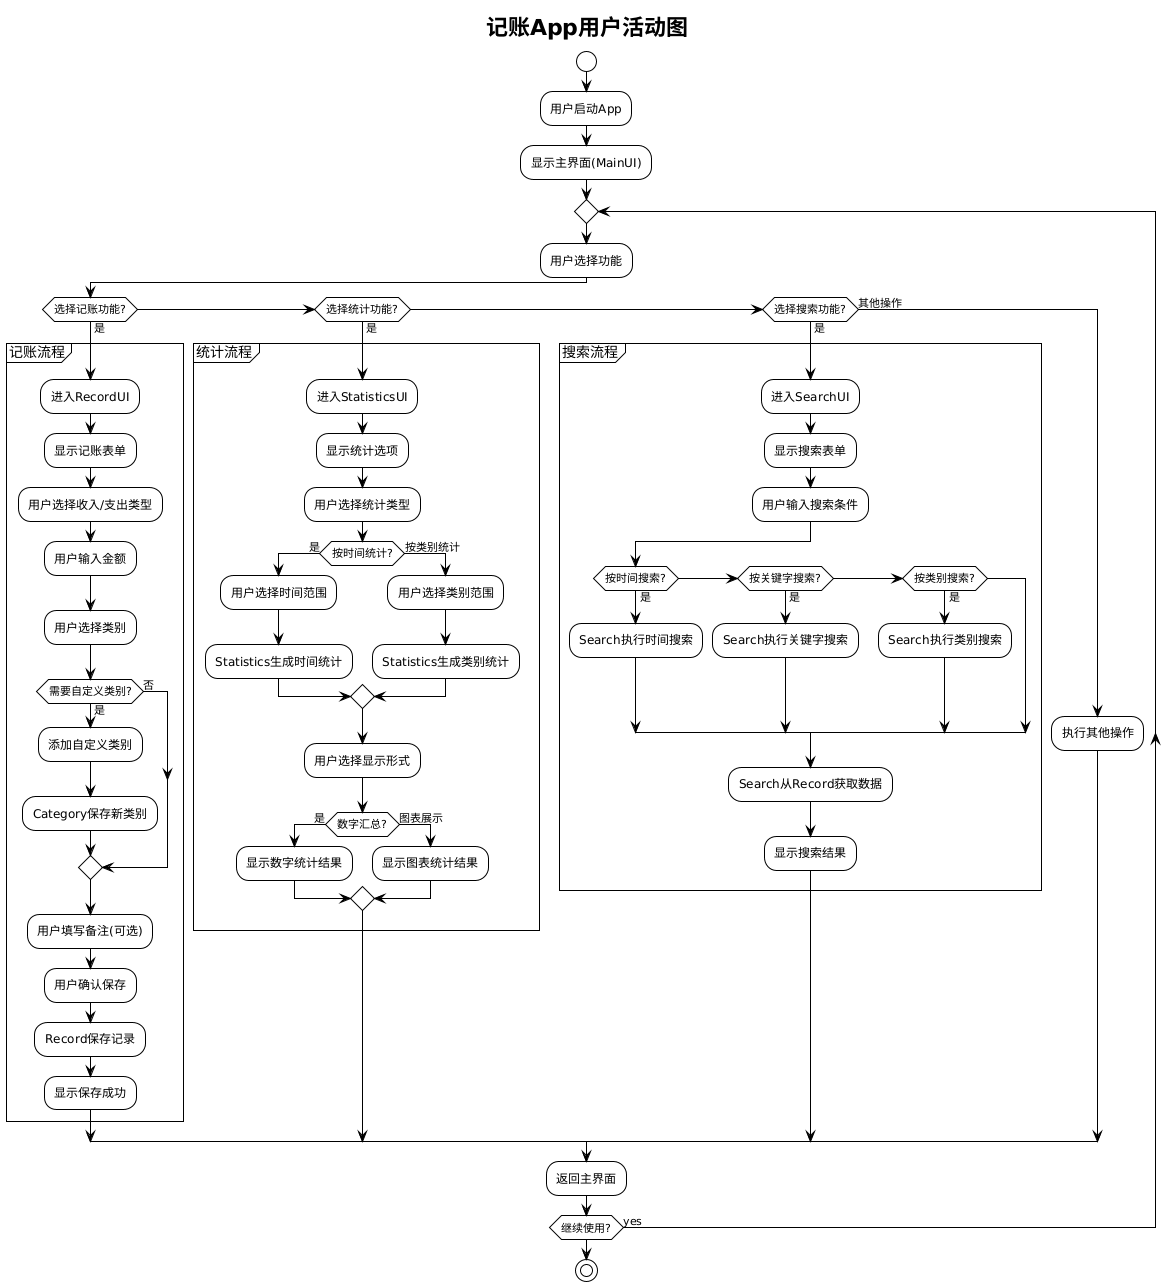

The diagram above was rendered by PlantUML. Its source (embedded in the PNG):
@startuml
!theme plain

title 记账App用户活动图

start
:用户启动App;
:显示主界面(MainUI);

repeat
  :用户选择功能;
  
  if (选择记账功能?) then (是)
    partition "记账流程" {
      :进入RecordUI;
      :显示记账表单;
      :用户选择收入/支出类型;
      :用户输入金额;
      :用户选择类别;
      if (需要自定义类别?) then (是)
        :添加自定义类别;
        :Category保存新类别;
      else (否)
      endif
      :用户填写备注(可选);
      :用户确认保存;
      :Record保存记录;
      :显示保存成功;
    }
  else if (选择统计功能?) then (是)
    partition "统计流程" {
      :进入StatisticsUI;
      :显示统计选项;
      :用户选择统计类型;
      if (按时间统计?) then (是)
        :用户选择时间范围;
        :Statistics生成时间统计;
      else (按类别统计)
        :用户选择类别范围;
        :Statistics生成类别统计;
      endif
      :用户选择显示形式;
      if (数字汇总?) then (是)
        :显示数字统计结果;
      else (图表展示)
        :显示图表统计结果;
      endif
    }
  else if (选择搜索功能?) then (是)
    partition "搜索流程" {
      :进入SearchUI;
      :显示搜索表单;
      :用户输入搜索条件;
      if (按时间搜索?) then (是)
        :Search执行时间搜索;
      else if (按关键字搜索?) then (是)
        :Search执行关键字搜索;
      else if (按类别搜索?) then (是)
        :Search执行类别搜索;
      endif
      :Search从Record获取数据;
      :显示搜索结果;
    }
  else (其他操作)
    :执行其他操作;
  endif
  
  :返回主界面;
repeat while (继续使用?) is (yes)
stop
@enduml